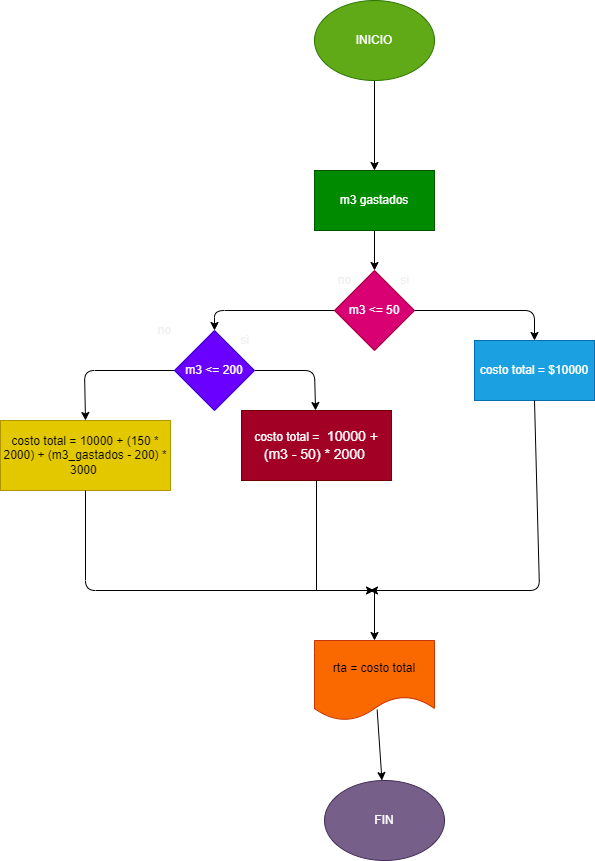

The diagram above was exported from draw.io. Its source (the exported page's mxGraphModel, read from the mxfile embedded in the PNG):
<mxGraphModel dx="1528" dy="565" grid="1" gridSize="10" guides="1" tooltips="1" connect="1" arrows="1" fold="1" page="1" pageScale="1" pageWidth="850" pageHeight="1100" math="0" shadow="0">
  <root>
    <mxCell id="0" />
    <mxCell id="1" parent="0" />
    <mxCell id="4" value="" style="edgeStyle=none;html=1;" edge="1" parent="1" source="2" target="3">
      <mxGeometry relative="1" as="geometry" />
    </mxCell>
    <mxCell id="2" value="INICIO" style="ellipse;whiteSpace=wrap;html=1;fillColor=#60a917;fontColor=#ffffff;strokeColor=#2D7600;" vertex="1" parent="1">
      <mxGeometry x="240" y="30" width="120" height="80" as="geometry" />
    </mxCell>
    <mxCell id="7" value="" style="edgeStyle=none;html=1;" edge="1" parent="1" source="3" target="6">
      <mxGeometry relative="1" as="geometry" />
    </mxCell>
    <mxCell id="3" value="m3 gastados" style="whiteSpace=wrap;html=1;fillColor=#008a00;fontColor=#ffffff;strokeColor=#005700;" vertex="1" parent="1">
      <mxGeometry x="240" y="200" width="120" height="60" as="geometry" />
    </mxCell>
    <mxCell id="9" value="" style="edgeStyle=none;html=1;" edge="1" parent="1" source="6" target="8">
      <mxGeometry relative="1" as="geometry">
        <Array as="points">
          <mxPoint x="140" y="340" />
        </Array>
      </mxGeometry>
    </mxCell>
    <mxCell id="11" value="" style="edgeStyle=none;html=1;" edge="1" parent="1" source="6" target="10">
      <mxGeometry relative="1" as="geometry">
        <Array as="points">
          <mxPoint x="460" y="340" />
        </Array>
      </mxGeometry>
    </mxCell>
    <mxCell id="6" value="m3 &amp;lt;= 50" style="rhombus;whiteSpace=wrap;html=1;fillColor=#d80073;fontColor=#ffffff;strokeColor=#A50040;" vertex="1" parent="1">
      <mxGeometry x="260" y="300" width="80" height="80" as="geometry" />
    </mxCell>
    <mxCell id="15" value="" style="edgeStyle=none;html=1;entryX=0.5;entryY=0;entryDx=0;entryDy=0;" edge="1" parent="1" source="8" target="19">
      <mxGeometry relative="1" as="geometry">
        <mxPoint x="10" y="430" as="targetPoint" />
        <Array as="points">
          <mxPoint x="10" y="400" />
        </Array>
      </mxGeometry>
    </mxCell>
    <mxCell id="18" value="" style="edgeStyle=none;html=1;" edge="1" parent="1" source="8" target="17">
      <mxGeometry relative="1" as="geometry">
        <Array as="points">
          <mxPoint x="240" y="400" />
        </Array>
      </mxGeometry>
    </mxCell>
    <mxCell id="8" value="m3 &amp;lt;= 200" style="rhombus;whiteSpace=wrap;html=1;fillColor=#6a00ff;fontColor=#ffffff;strokeColor=#3700CC;" vertex="1" parent="1">
      <mxGeometry x="100" y="360" width="80" height="80" as="geometry" />
    </mxCell>
    <mxCell id="10" value="costo total = $10000" style="whiteSpace=wrap;html=1;fillColor=#1ba1e2;fontColor=#ffffff;strokeColor=#006EAF;" vertex="1" parent="1">
      <mxGeometry x="400" y="370" width="120" height="60" as="geometry" />
    </mxCell>
    <mxCell id="17" value="costo total =&lt;span style=&quot;font-family: Consolas, &amp;quot;Courier New&amp;quot;, monospace; font-size: 14px;&quot;&gt;&amp;nbsp;&lt;/span&gt;&lt;span style=&quot;font-size: 14px;&quot;&gt;10000&lt;/span&gt;&lt;span style=&quot;font-size: 14px;&quot;&gt;&amp;nbsp;+ (&lt;/span&gt;&lt;span style=&quot;font-size: 14px;&quot;&gt;m3&lt;/span&gt;&lt;span style=&quot;font-size: 14px;&quot;&gt;&amp;nbsp;- &lt;/span&gt;&lt;span style=&quot;font-size: 14px;&quot;&gt;50&lt;/span&gt;&lt;span style=&quot;font-size: 14px;&quot;&gt;) * &lt;/span&gt;&lt;span style=&quot;font-size: 14px;&quot;&gt;2000&lt;/span&gt;&amp;nbsp;" style="rounded=0;whiteSpace=wrap;html=1;fillColor=#a20025;fontColor=#ffffff;strokeColor=#6F0000;" vertex="1" parent="1">
      <mxGeometry x="167" y="440" width="150" height="70" as="geometry" />
    </mxCell>
    <mxCell id="19" value="&lt;font style=&quot;font-size: 12px;&quot;&gt;costo total =&amp;nbsp;10000 + (150 * 2000) + (m3_gastados - 200) * 3000&amp;nbsp;&lt;/font&gt;" style="rounded=0;whiteSpace=wrap;html=1;fontFamily=Helvetica;fontColor=#000000;fillColor=#e3c800;strokeColor=#B09500;" vertex="1" parent="1">
      <mxGeometry x="-74" y="450" width="170" height="70" as="geometry" />
    </mxCell>
    <mxCell id="20" value="si" style="text;html=1;align=center;verticalAlign=middle;resizable=0;points=[];autosize=1;strokeColor=none;fillColor=none;fontSize=12;fontFamily=Helvetica;fontColor=#F0F0F0;" vertex="1" parent="1">
      <mxGeometry x="155" y="355" width="30" height="30" as="geometry" />
    </mxCell>
    <mxCell id="21" value="no" style="text;html=1;align=center;verticalAlign=middle;resizable=0;points=[];autosize=1;strokeColor=none;fillColor=none;fontSize=12;fontFamily=Helvetica;fontColor=#F0F0F0;" vertex="1" parent="1">
      <mxGeometry x="70" y="345" width="40" height="30" as="geometry" />
    </mxCell>
    <mxCell id="22" value="si" style="text;html=1;align=center;verticalAlign=middle;resizable=0;points=[];autosize=1;strokeColor=none;fillColor=none;fontSize=12;fontFamily=Helvetica;fontColor=#F0F0F0;" vertex="1" parent="1">
      <mxGeometry x="315" y="295" width="30" height="30" as="geometry" />
    </mxCell>
    <mxCell id="23" value="no" style="text;html=1;align=center;verticalAlign=middle;resizable=0;points=[];autosize=1;strokeColor=none;fillColor=none;fontSize=12;fontFamily=Helvetica;fontColor=#F0F0F0;" vertex="1" parent="1">
      <mxGeometry x="250" y="295" width="40" height="30" as="geometry" />
    </mxCell>
    <mxCell id="24" value="" style="endArrow=classic;html=1;fontFamily=Helvetica;fontSize=12;fontColor=#F0F0F0;exitX=0.5;exitY=1;exitDx=0;exitDy=0;" edge="1" parent="1" source="19">
      <mxGeometry width="50" height="50" relative="1" as="geometry">
        <mxPoint x="230" y="500" as="sourcePoint" />
        <mxPoint x="300" y="620" as="targetPoint" />
        <Array as="points">
          <mxPoint x="11" y="620" />
        </Array>
      </mxGeometry>
    </mxCell>
    <mxCell id="26" value="" style="endArrow=classic;html=1;fontFamily=Helvetica;fontSize=12;fontColor=#F0F0F0;exitX=0.5;exitY=1;exitDx=0;exitDy=0;" edge="1" parent="1" source="10">
      <mxGeometry width="50" height="50" relative="1" as="geometry">
        <mxPoint x="465" y="430" as="sourcePoint" />
        <mxPoint x="295" y="620" as="targetPoint" />
        <Array as="points">
          <mxPoint x="465" y="620" />
        </Array>
      </mxGeometry>
    </mxCell>
    <mxCell id="27" value="" style="endArrow=none;html=1;fontFamily=Helvetica;fontSize=12;fontColor=#F0F0F0;entryX=0.5;entryY=1;entryDx=0;entryDy=0;" edge="1" parent="1" target="17">
      <mxGeometry width="50" height="50" relative="1" as="geometry">
        <mxPoint x="242" y="620" as="sourcePoint" />
        <mxPoint x="280" y="450" as="targetPoint" />
      </mxGeometry>
    </mxCell>
    <mxCell id="28" value="" style="endArrow=classic;html=1;fontFamily=Helvetica;fontSize=12;fontColor=#F0F0F0;" edge="1" parent="1" target="29">
      <mxGeometry width="50" height="50" relative="1" as="geometry">
        <mxPoint x="300" y="620" as="sourcePoint" />
        <mxPoint x="300" y="700" as="targetPoint" />
      </mxGeometry>
    </mxCell>
    <mxCell id="31" value="" style="edgeStyle=none;html=1;fontFamily=Helvetica;fontSize=12;fontColor=#F0F0F0;exitX=0.522;exitY=0.864;exitDx=0;exitDy=0;exitPerimeter=0;" edge="1" parent="1" source="29" target="30">
      <mxGeometry relative="1" as="geometry" />
    </mxCell>
    <mxCell id="29" value="rta = costo total" style="shape=document;whiteSpace=wrap;html=1;boundedLbl=1;fontFamily=Helvetica;fontSize=12;fontColor=#000000;fillColor=#fa6800;strokeColor=#C73500;" vertex="1" parent="1">
      <mxGeometry x="240" y="670" width="120" height="80" as="geometry" />
    </mxCell>
    <mxCell id="30" value="FIN" style="ellipse;whiteSpace=wrap;html=1;fontFamily=Helvetica;fontSize=12;fontColor=#ffffff;fillColor=#76608a;strokeColor=#432D57;" vertex="1" parent="1">
      <mxGeometry x="250" y="810" width="120" height="80" as="geometry" />
    </mxCell>
  </root>
</mxGraphModel>